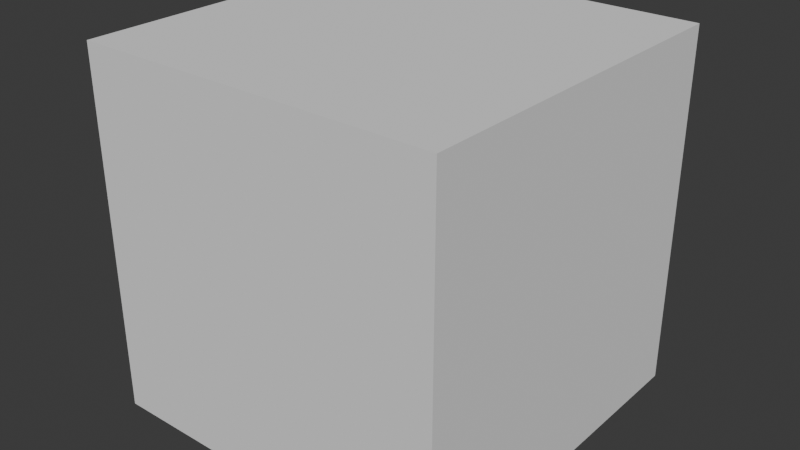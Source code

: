 # Source: voxel_character_template.blend  (saved by Blender 5.1.30; exported with 4.5.12 LTS)
import bpy
from mathutils import Matrix  # noqa: F401  (used for matrix-valued properties, if any)

bpy.ops.wm.read_factory_settings(use_empty=True)
scene = bpy.context.scene
scene.name = 'Scene'

# ---- collections
col_collection = bpy.data.collections.new('Collection'); scene.collection.children.link(col_collection)

# ---- world
world_world = bpy.data.worlds.new('World'); scene.world = world_world
world_world.use_nodes = True; world_world.node_tree.nodes.clear()
_N = world_world.node_tree.nodes; _L = world_world.node_tree.links
n0 = _N.new('ShaderNodeOutputWorld'); n0.name = 'World Output'; n0.location = (200, 100)
n1 = _N.new('ShaderNodeBackground'); n1.name = 'Background'; n1.location = (-200, 100)
n1.inputs[0].default_value = (0.05088, 0.05088, 0.05088, 1.0)
_L.new(n1.outputs[0], n0.inputs[0])
n0.is_active_output = True
world_world.color = (0.05088, 0.05088, 0.05088)
world_world.sun_shadow_jitter_overblur = 0.0

# ---- meshes
me_modifiertemplate = bpy.data.meshes.new('_ModifierTemplate')
me_modifiertemplate.from_pydata([(-1.0, -1.0, -1.0), (-1.0, -1.0, 1.0), (-1.0, 1.0, -1.0), (-1.0, 1.0, 1.0), (1.0, -1.0, -1.0), (1.0, -1.0, 1.0), (1.0, 1.0, -1.0), (1.0, 1.0, 1.0)], [], [(0, 1, 3, 2), (2, 3, 7, 6), (6, 7, 5, 4), (4, 5, 1, 0), (2, 6, 4, 0), (7, 3, 1, 5)])
_uv = me_modifiertemplate.uv_layers.new(name='UVMap')
_uv.uv.foreach_set('vector', [0.375, 0.0, 0.625, 0.0, 0.625, 0.25, 0.375, 0.25, 0.375, 0.25, 0.625, 0.25, 0.625, 0.5, 0.375, 0.5, 0.375, 0.5, 0.625, 0.5, 0.625, 0.75, 0.375, 0.75, 0.375, 0.75, 0.625, 0.75, 0.625, 1.0, 0.375, 1.0, 0.125, 0.5, 0.375, 0.5, 0.375, 0.75, 0.125, 0.75, 0.625, 0.5, 0.875, 0.5, 0.875, 0.75, 0.625, 0.75])
me_modifiertemplate.update()

# ---- objects
ob_cube = bpy.data.objects.new('Cube', me_modifiertemplate)

# ---- transforms, parenting, visibility, modifiers, constraints
ob_cube.location = (0.0, 0.0, 0.0)
_m = ob_cube.modifiers.new('Remesh', 'REMESH')
_m.octree_depth = 6
_m.use_remove_disconnected = False

# ---- collection membership
col_collection.objects.link(ob_cube)

# ---- scene / render settings (as saved in the file)
scene.frame_start = 1; scene.frame_end = 250; scene.frame_set(1)
scene.render.engine = 'BLENDER_EEVEE_NEXT'
scene.render.bake_bias = 0.0
scene.render.bake_samples = 0
scene.cycles.sampling_pattern = 'TABULATED_SOBOL'
scene.eevee.use_volume_custom_range = False
bpy.context.view_layer.update()

# ---- added for rendering (the .blend has no active camera and no usable light): camera, sun
cam_auto = bpy.data.cameras.new('AutoCamera')
cam_auto.lens = 50.0
cam_auto.sensor_width = 36.0
cam_auto.clip_end = 1000.0
ob_auto_camera = bpy.data.objects.new('AutoCamera', cam_auto)
scene.collection.objects.link(ob_auto_camera)
ob_auto_camera.location = (3.17169, -3.80602, 2.53735)
ob_auto_camera.rotation_euler = (1.09748, -7.21219e-08, 0.694738)
scene.camera = ob_auto_camera
light_auto_sun = bpy.data.lights.new('AutoSun', 'SUN')
light_auto_sun.energy = 3.0
light_auto_sun.angle = 0.0523599
ob_auto_sun = bpy.data.objects.new('AutoSun', light_auto_sun)
scene.collection.objects.link(ob_auto_sun)
ob_auto_sun.rotation_euler = (0.872665, 0.174533, 0.523599)
bpy.context.view_layer.update()
